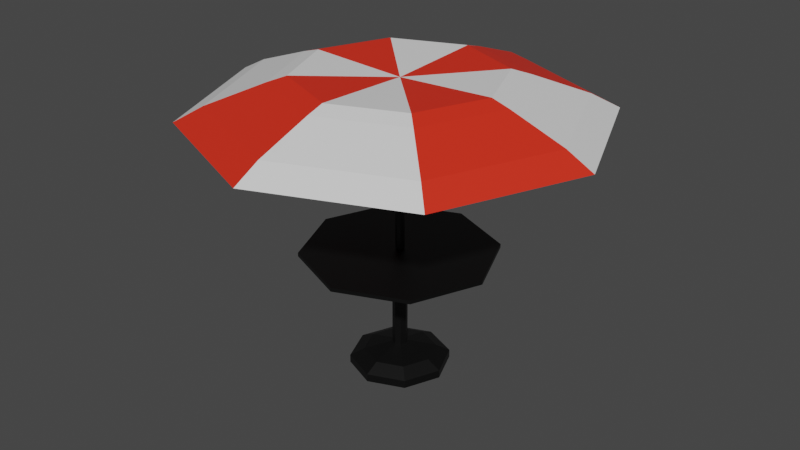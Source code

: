 # Source: terrace_table.blend  (saved by Blender 4.0.36; exported with 4.5.12 LTS)
import bpy
from mathutils import Matrix  # noqa: F401  (used for matrix-valued properties, if any)

bpy.ops.wm.read_factory_settings(use_empty=True)
scene = bpy.context.scene
scene.name = 'Scene'

# ---- collections
col_collection = bpy.data.collections.new('Collection'); scene.collection.children.link(col_collection)

# ---- materials (node trees are filled in below, after node groups)
mat_structure = bpy.data.materials.new('Structure')
mat_structure.use_transparent_shadow = False
mat_red_awning = bpy.data.materials.new('Red Awning')
mat_red_awning.use_transparent_shadow = False
mat_white_awning = bpy.data.materials.new('White Awning')
mat_white_awning.use_transparent_shadow = False

# ---- material node trees
mat_structure.use_nodes = True; mat_structure.node_tree.nodes.clear()
_N = mat_structure.node_tree.nodes; _L = mat_structure.node_tree.links
n0 = _N.new('ShaderNodeBsdfPrincipled'); n0.name = 'Principled BSDF'; n0.location = (10, 300)
n0.distribution = 'GGX'
n0.subsurface_method = 'RANDOM_WALK_SKIN'
n0.inputs[0].default_value = (0.0, 0.0, 0.0, 1.0)
n0.inputs[3].default_value = 1.45
n0.inputs[27].default_value = (0.0, 0.0, 0.0, 1.0)
n0.inputs[28].default_value = 1.0
n1 = _N.new('ShaderNodeOutputMaterial'); n1.name = 'Material Output'; n1.location = (300, 300)
_L.new(n0.outputs[0], n1.inputs[0])
n1.is_active_output = True
mat_red_awning.use_nodes = True; mat_red_awning.node_tree.nodes.clear()
_N = mat_red_awning.node_tree.nodes; _L = mat_red_awning.node_tree.links
n0 = _N.new('ShaderNodeBsdfPrincipled'); n0.name = 'Principled BSDF'; n0.location = (10, 300)
n0.distribution = 'GGX'
n0.subsurface_method = 'RANDOM_WALK_SKIN'
n0.inputs[0].default_value = (0.8, 0.02755, 0.0104, 1.0)
n0.inputs[3].default_value = 1.45
n0.inputs[27].default_value = (0.0, 0.0, 0.0, 1.0)
n0.inputs[28].default_value = 1.0
n1 = _N.new('ShaderNodeOutputMaterial'); n1.name = 'Material Output'; n1.location = (300, 300)
_L.new(n0.outputs[0], n1.inputs[0])
n1.is_active_output = True
mat_white_awning.use_nodes = True; mat_white_awning.node_tree.nodes.clear()
_N = mat_white_awning.node_tree.nodes; _L = mat_white_awning.node_tree.links
n0 = _N.new('ShaderNodeBsdfPrincipled'); n0.name = 'Principled BSDF'; n0.location = (10, 300)
n0.distribution = 'GGX'
n0.subsurface_method = 'RANDOM_WALK_SKIN'
n0.inputs[3].default_value = 1.45
n0.inputs[27].default_value = (0.0, 0.0, 0.0, 1.0)
n0.inputs[28].default_value = 1.0
n1 = _N.new('ShaderNodeOutputMaterial'); n1.name = 'Material Output'; n1.location = (300, 300)
_L.new(n0.outputs[0], n1.inputs[0])
n1.is_active_output = True

# ---- world
world_world = bpy.data.worlds.new('World'); scene.world = world_world
world_world.use_nodes = True; world_world.node_tree.nodes.clear()
_N = world_world.node_tree.nodes; _L = world_world.node_tree.links
n0 = _N.new('ShaderNodeOutputWorld'); n0.name = 'World Output'; n0.location = (300, 300)
n1 = _N.new('ShaderNodeBackground'); n1.name = 'Background'; n1.location = (10, 300)
n1.inputs[0].default_value = (0.05088, 0.05088, 0.05088, 1.0)
_L.new(n1.outputs[0], n0.inputs[0])
n0.is_active_output = True
world_world.color = (0.05088, 0.05088, 0.05088)
world_world.use_sun_shadow = False
world_world.sun_shadow_jitter_overblur = 0.0

# ---- meshes
me_circle_003 = bpy.data.meshes.new('Circle.003')
me_circle_003.from_pydata([(0.0, 1.0, 0.0), (-0.7071, 0.7071, 0.0), (-1.0, 0.0, 0.0), (-0.7071, -0.7071, 0.0), (0.0, -1.0, 0.0), (0.7071, -0.7071, 0.0), (1.0, 0.0, 0.0), (0.7071, 0.7071, 0.0), (-0.7071, 0.7071, 0.1613), (0.0, 1.0, 0.1613), (-1.0, 0.0, 0.1613), (-0.7071, -0.7071, 0.1613), (0.0, -1.0, 0.1613), (0.7071, -0.7071, 0.1613), (1.0, 0.0, 0.1613), (0.7071, 0.7071, 0.1613), (-0.5085, 0.5085, 0.3065), (-2.642e-09, 0.7192, 0.3065), (-0.7192, 0.0, 0.3065), (-0.5085, -0.5085, 0.3065), (-2.642e-09, -0.7192, 0.3065), (0.5085, -0.5085, 0.3065), (0.7192, 0.0, 0.3065), (0.5085, 0.5085, 0.3065), (-0.1056, 0.1056, 0.4561), (5.67e-09, 0.1494, 0.4561), (-0.1494, -5.903e-09, 0.4561), (-0.1056, -0.1056, 0.4561), (5.67e-09, -0.1494, 0.4561), (0.1056, -0.1056, 0.4561), (0.1494, -5.903e-09, 0.4561), (0.1056, 0.1056, 0.4561), (-0.1056, 0.1056, 2.437), (2.394e-07, 0.1494, 2.437), (-0.1494, -5.903e-09, 2.437), (-0.1056, -0.1056, 2.437), (2.394e-07, -0.1494, 2.437), (0.1056, -0.1056, 2.437), (0.1494, -5.903e-09, 2.437), (0.1056, 0.1056, 2.437), (-1.376, 1.376, 2.458), (2.532e-07, 1.946, 2.458), (-1.946, 2.391e-08, 2.458), (-1.376, -1.376, 2.458), (2.532e-07, -1.946, 2.458), (1.376, -1.376, 2.458), (1.946, 2.391e-08, 2.458), (1.376, 1.376, 2.458), (-0.06357, 0.06358, 2.533), (2.798e-07, 0.08991, 2.533), (-0.08991, -6.591e-08, 2.533), (-0.06357, -0.06357, 2.533), (3.097e-07, -0.08991, 2.533), (0.06358, -0.06357, 2.533), (0.08991, -6.028e-09, 2.533), (0.06358, 0.06358, 2.533), (-1.376, 1.376, 2.533), (2.499e-07, 1.946, 2.533), (-1.946, 2.391e-08, 2.533), (-1.376, -1.376, 2.533), (2.499e-07, -1.946, 2.533), (1.376, -1.376, 2.533), (1.946, 2.391e-08, 2.533), (1.376, 1.376, 2.533), (-0.06357, 0.06358, 5.976), (2.798e-07, 0.08991, 5.976), (-0.08991, -6.591e-08, 5.976), (-0.06357, -0.06357, 5.976), (3.097e-07, -0.08991, 5.976), (0.06358, -0.06357, 5.976), (0.08991, -6.028e-09, 5.976), (0.06358, 0.06358, 5.976), (1.409, -1.409, 6.071), (6.51e-07, -1.993, 6.071), (1.993, 1.957e-06, 6.071), (1.409, 1.409, 6.071), (-1.269e-08, 1.993, 6.071), (-1.409, 1.409, 6.071), (-1.993, 6.299e-07, 6.071), (-1.409, -1.409, 6.071), (1.668, -1.668, 5.96), (7.268e-07, -2.359, 5.96), (2.359, 2.311e-06, 5.96), (1.668, 1.668, 5.96), (-5.87e-08, 2.359, 5.96), (-1.668, 1.668, 5.96), (-2.359, 7.401e-07, 5.96), (-1.668, -1.668, 5.96), (2.465, -2.465, 5.555), (9.538e-07, -3.487, 5.555), (3.487, 3.402e-06, 5.555), (2.465, 2.465, 5.555), (-2.072e-07, 3.487, 5.555), (-2.465, 2.465, 5.555), (-3.487, 1.08e-06, 5.555), (-2.465, -2.465, 5.555), (2.857, -2.857, 5.264), (1.086e-06, -4.041, 5.264), (4.041, 3.924e-06, 5.264), (2.857, 2.857, 5.264), (-2.593e-07, 4.041, 5.264), (-2.857, 2.857, 5.264), (-4.041, 1.232e-06, 5.264), (-2.857, -2.857, 5.264)], [], [(1, 0, 7, 6, 5, 4, 3, 2), (12, 13, 21, 20), (1, 2, 10, 8), (6, 7, 15, 14), (4, 5, 13, 12), (2, 3, 11, 10), (0, 1, 8, 9), (7, 0, 9, 15), (5, 6, 14, 13), (3, 4, 12, 11), (20, 21, 29, 28), (10, 11, 19, 18), (9, 8, 16, 17), (15, 9, 17, 23), (13, 14, 22, 21), (11, 12, 20, 19), (8, 10, 18, 16), (14, 15, 23, 22), (30, 31, 39, 38), (18, 19, 27, 26), (17, 16, 24, 25), (23, 17, 25, 31), (21, 22, 30, 29), (19, 20, 28, 27), (16, 18, 26, 24), (22, 23, 31, 30), (32, 34, 42, 40), (28, 29, 37, 36), (26, 27, 35, 34), (25, 24, 32, 33), (31, 25, 33, 39), (29, 30, 38, 37), (27, 28, 36, 35), (24, 26, 34, 32), (42, 43, 59, 58), (38, 39, 47, 46), (36, 37, 45, 44), (34, 35, 43, 42), (33, 32, 40, 41), (39, 33, 41, 47), (37, 38, 46, 45), (35, 36, 44, 43), (48, 50, 66, 64), (41, 40, 56, 57), (47, 41, 57, 63), (45, 46, 62, 61), (43, 44, 60, 59), (40, 42, 58, 56), (46, 47, 63, 62), (44, 45, 61, 60), (48, 49, 57, 56), (50, 48, 56, 58), (51, 50, 58, 59), (52, 51, 59, 60), (53, 52, 60, 61), (54, 53, 61, 62), (55, 54, 62, 63), (49, 55, 63, 57), (71, 65, 73, 79), (54, 55, 71, 70), (52, 53, 69, 68), (50, 51, 67, 66), (49, 48, 64, 65), (55, 49, 65, 71), (53, 54, 70, 69), (51, 52, 68, 67), (74, 75, 83, 82), (69, 70, 78, 77), (67, 68, 76, 75), (64, 66, 74, 72), (70, 71, 79, 78), (68, 69, 77, 76), (66, 67, 75, 74), (65, 64, 72, 73), (86, 87, 95, 94), (73, 72, 80, 81), (79, 73, 81, 87), (77, 78, 86, 85), (75, 76, 84, 83), (72, 74, 82, 80), (78, 79, 87, 86), (76, 77, 85, 84), (91, 92, 100, 99), (84, 85, 93, 92), (82, 83, 91, 90), (81, 80, 88, 89), (87, 81, 89, 95), (85, 86, 94, 93), (83, 84, 92, 91), (80, 82, 90, 88), (88, 90, 98, 96), (94, 95, 103, 102), (92, 93, 101, 100), (90, 91, 99, 98), (89, 88, 96, 97), (95, 89, 97, 103), (93, 94, 102, 101)])
me_circle_003.polygons.foreach_set('material_index', [0, 0, 0, 0, 0, 0, 0, 0, 0, 0, 0, 0, 0, 0, 0, 0, 0, 0, 0, 0, 0, 0, 0, 0, 0, 0, 0, 0, 0, 0, 0, 0, 0, 0, 0, 0, 0, 0, 0, 0, 0, 0, 0, 0, 0, 0, 0, 0, 0, 0, 0, 0, 0, 0, 0, 0, 0, 0, 1, 0, 0, 0, 0, 0, 0, 0, 2, 1, 1, 1, 2, 2, 2, 2, 2, 2, 1, 1, 1, 1, 2, 2, 1, 2, 2, 2, 1, 1, 1, 1, 1, 2, 2, 2, 2, 1, 1])
_uv = me_circle_003.uv_layers.new(name='UVMap')
_uv.uv.foreach_set('vector', [0.0, 0.0, 0.0, 0.0, 0.0, 0.0, 0.0, 0.0, 0.0, 0.0, 0.0, 0.0, 0.0, 0.0, 0.0, 0.0, 0.0, 0.0, 0.0, 0.0, 0.0, 0.0, 0.0, 0.0, 0.0, 0.0, 0.0, 0.0, 0.0, 0.0, 0.0, 0.0, 0.0, 0.0, 0.0, 0.0, 0.0, 0.0, 0.0, 0.0, 0.0, 0.0, 0.0, 0.0, 0.0, 0.0, 0.0, 0.0, 0.0, 0.0, 0.0, 0.0, 0.0, 0.0, 0.0, 0.0, 0.0, 0.0, 0.0, 0.0, 0.0, 0.0, 0.0, 0.0, 0.0, 0.0, 0.0, 0.0, 0.0, 0.0, 0.0, 0.0, 0.0, 0.0, 0.0, 0.0, 0.0, 0.0, 0.0, 0.0, 0.0, 0.0, 0.0, 0.0, 0.0, 0.0, 0.0, 0.0, 0.0, 0.0, 0.0, 0.0, 0.0, 0.0, 0.0, 0.0, 0.0, 0.0, 0.0, 0.0, 0.0, 0.0, 0.0, 0.0, 0.0, 0.0, 0.0, 0.0, 0.0, 0.0, 0.0, 0.0, 0.0, 0.0, 0.0, 0.0, 0.0, 0.0, 0.0, 0.0, 0.0, 0.0, 0.0, 0.0, 0.0, 0.0, 0.0, 0.0, 0.0, 0.0, 0.0, 0.0, 0.0, 0.0, 0.0, 0.0, 0.0, 0.0, 0.0, 0.0, 0.0, 0.0, 0.0, 0.0, 0.0, 0.0, 0.0, 0.0, 0.0, 0.0, 0.0, 0.0, 0.0, 0.0, 0.0, 0.0, 0.0, 0.0, 0.0, 0.0, 0.0, 0.0, 0.0, 0.0, 0.0, 0.0, 0.0, 0.0, 0.0, 0.0, 0.0, 0.0, 0.0, 0.0, 0.0, 0.0, 0.0, 0.0, 0.0, 0.0, 0.0, 0.0, 0.0, 0.0, 0.0, 0.0, 0.0, 0.0, 0.0, 0.0, 0.0, 0.0, 0.0, 0.0, 0.0, 0.0, 0.0, 0.0, 0.0, 0.0, 0.0, 0.0, 0.0, 0.0, 0.0, 0.0, 0.0, 0.0, 0.0, 0.0, 0.0, 0.0, 0.0, 0.0, 0.0, 0.0, 0.0, 0.0, 0.0, 0.0, 0.0, 0.0, 0.0, 0.0, 0.0, 0.0, 0.0, 0.0, 0.0, 0.0, 0.0, 0.0, 0.0, 0.0, 0.0, 0.0, 0.0, 0.0, 0.0, 0.0, 0.0, 0.0, 0.0, 0.0, 0.0, 0.0, 0.0, 0.0, 0.0, 0.0, 0.0, 0.0, 0.0, 0.0, 0.0, 0.0, 0.0, 0.0, 0.0, 0.0, 0.0, 0.0, 0.0, 0.0, 0.0, 0.0, 0.0, 0.0, 0.0, 0.0, 0.0, 0.0, 0.0, 0.0, 0.0, 0.0, 0.0, 0.0, 0.0, 0.0, 0.0, 0.0, 0.0, 0.0, 0.0, 0.0, 0.0, 0.0, 0.0, 0.0, 0.0, 0.0, 0.0, 0.0, 0.0, 0.0, 0.0, 0.0, 0.0, 0.0, 0.0, 0.0, 0.0, 0.0, 0.0, 0.0, 0.0, 0.0, 0.0, 0.0, 0.0, 0.0, 0.0, 0.0, 0.0, 0.0, 0.0, 0.0, 0.0, 0.0, 0.0, 0.0, 0.0, 0.0, 0.0, 0.0, 0.0, 0.0, 0.0, 0.0, 0.0, 0.0, 0.0, 0.0, 0.0, 0.0, 0.0, 0.0, 0.0, 0.0, 0.0, 0.0, 0.0, 0.0, 0.0, 0.0, 0.0, 0.0, 0.0, 0.0, 0.0, 0.0, 0.0, 0.0, 0.0, 0.0, 0.0, 0.0, 0.0, 0.0, 0.0, 0.0, 0.0, 0.0, 0.0, 0.0, 0.0, 0.0, 0.0, 0.0, 0.0, 0.0, 0.0, 0.0, 0.0, 0.0, 0.0, 0.0, 0.0, 0.0, 0.0, 0.0, 0.0, 0.0, 0.0, 0.0, 0.0, 0.0, 0.0, 0.0, 0.0, 0.0, 0.0, 0.0, 0.0, 0.0, 0.0, 0.0, 0.0, 0.0, 0.0, 0.0, 0.0, 0.0, 0.0, 0.0, 0.0, 0.0, 0.0, 0.0, 0.0, 0.0, 0.0, 0.0, 0.0, 0.0, 0.0, 0.0, 0.0, 0.0, 0.0, 0.0, 0.0, 0.0, 0.0, 0.0, 0.0, 0.0, 0.0, 0.0, 0.0, 0.0, 0.0, 0.0, 0.0, 0.0, 0.0, 0.0, 0.0, 0.0, 0.0, 0.0, 0.0, 0.0, 0.0, 0.0, 0.0, 0.0, 0.0, 0.0, 0.0, 0.0, 0.0, 0.0, 0.0, 0.0, 0.0, 0.0, 0.0, 0.0, 0.0, 0.0, 0.0, 0.0, 0.0, 0.0, 0.0, 0.0, 0.0, 0.0, 0.0, 0.0, 0.0, 0.0, 0.0, 0.0, 0.0, 0.0, 0.0, 0.0, 0.0, 0.0, 0.0, 0.0, 0.0, 0.0, 0.0, 0.0, 0.0, 0.0, 0.0, 0.0, 0.0, 0.0, 0.0, 0.0, 0.0, 0.0, 0.0, 0.0, 0.0, 0.0, 0.0, 0.0, 0.0, 0.0, 0.0, 0.0, 0.0, 0.0, 0.0, 0.0, 0.0, 0.0, 0.0, 0.0, 0.0, 0.0, 0.0, 0.0, 0.0, 0.0, 0.0, 0.0, 0.0, 0.0, 0.0, 0.0, 0.0, 0.0, 0.0, 0.0, 0.0, 0.0, 0.0, 0.0, 0.0, 0.0, 0.0, 0.0, 0.0, 0.0, 0.0, 0.0, 0.0, 0.0, 0.0, 0.0, 0.0, 0.0, 0.0, 0.0, 0.0, 0.0, 0.0, 0.0, 0.0, 0.0, 0.0, 0.0, 0.0, 0.0, 0.0, 0.0, 0.0, 0.0, 0.0, 0.0, 0.0, 0.0, 0.0, 0.0, 0.0, 0.0, 0.0, 0.0, 0.0, 0.0, 0.0, 0.0, 0.0, 0.0, 0.0, 0.0, 0.0, 0.0, 0.0, 0.0, 0.0, 0.0, 0.0, 0.0, 0.0, 0.0, 0.0, 0.0, 0.0, 0.0, 0.0, 0.0, 0.0, 0.0, 0.0, 0.0, 0.0, 0.0, 0.0, 0.0, 0.0, 0.0, 0.0, 0.0, 0.0, 0.0, 0.0, 0.0, 0.0, 0.0, 0.0, 0.0, 0.0, 0.0, 0.0, 0.0, 0.0, 0.0, 0.0, 0.0, 0.0, 0.0, 0.0, 0.0, 0.0, 0.0, 0.0, 0.0, 0.0, 0.0, 0.0, 0.0, 0.0, 0.0, 0.0, 0.0, 0.0, 0.0, 0.0, 0.0, 0.0, 0.0, 0.0, 0.0, 0.0, 0.0, 0.0, 0.0, 0.0, 0.0, 0.0, 0.0, 0.0, 0.0, 0.0, 0.0, 0.0, 0.0, 0.0, 0.0, 0.0, 0.0, 0.0, 0.0, 0.0, 0.0, 0.0, 0.0, 0.0, 0.0, 0.0, 0.0, 0.0, 0.0, 0.0, 0.0, 0.0, 0.0, 0.0, 0.0, 0.0, 0.0, 0.0, 0.0, 0.0, 0.0, 0.0, 0.0, 0.0, 0.0, 0.0, 0.0, 0.0, 0.0, 0.0, 0.0, 0.0, 0.0, 0.0, 0.0, 0.0, 0.0, 0.0, 0.0, 0.0, 0.0, 0.0, 0.0, 0.0, 0.0, 0.0, 0.0, 0.0, 0.0, 0.0, 0.0, 0.0, 0.0, 0.0, 0.0, 0.0, 0.0, 0.0, 0.0, 0.0, 0.0, 0.0, 0.0, 0.0, 0.0, 0.0, 0.0, 0.0, 0.0, 0.0, 0.0, 0.0, 0.0, 0.0, 0.0, 0.0, 0.0, 0.0, 0.0, 0.0, 0.0, 0.0, 0.0, 0.0, 0.0, 0.0, 0.0, 0.0, 0.0, 0.0, 0.0, 0.0, 0.0, 0.0, 0.0, 0.0, 0.0, 0.0, 0.0, 0.0, 0.0, 0.0, 0.0, 0.0, 0.0, 0.0, 0.0, 0.0, 0.0, 0.0, 0.0])
me_circle_003.materials.append(mat_structure)
me_circle_003.materials.append(mat_red_awning)
me_circle_003.materials.append(mat_white_awning)
me_circle_003.update()

# ---- objects
ob_table = bpy.data.objects.new('Table', me_circle_003)

# ---- transforms, parenting, visibility, modifiers, constraints
ob_table.location = (0.005416, 0.0, 0.0)
ob_table.scale = (0.3733, 0.3733, 0.3733)

# ---- collection membership
col_collection.objects.link(ob_table)

# ---- scene / render settings (as saved in the file)
scene.frame_start = 1; scene.frame_end = 250; scene.frame_set(0)
scene.render.engine = 'BLENDER_EEVEE_NEXT'
scene.cycles.sampling_pattern = 'TABULATED_SOBOL'
scene.view_settings.view_transform = 'Filmic'
bpy.context.view_layer.update()

# ---- added for rendering (the .blend has no active camera and no usable light): camera, sun
cam_auto = bpy.data.cameras.new('AutoCamera')
cam_auto.lens = 50.0
cam_auto.sensor_width = 36.0
cam_auto.clip_end = 1000.0
ob_auto_camera = bpy.data.objects.new('AutoCamera', cam_auto)
scene.collection.objects.link(ob_auto_camera)
ob_auto_camera.location = (4.47537, -5.36395, 4.70912)
ob_auto_camera.rotation_euler = (1.09748, -7.21219e-08, 0.694738)
scene.camera = ob_auto_camera
light_auto_sun = bpy.data.lights.new('AutoSun', 'SUN')
light_auto_sun.energy = 3.0
light_auto_sun.angle = 0.0523599
ob_auto_sun = bpy.data.objects.new('AutoSun', light_auto_sun)
scene.collection.objects.link(ob_auto_sun)
ob_auto_sun.rotation_euler = (0.872665, 0.174533, 0.523599)
bpy.context.view_layer.update()
